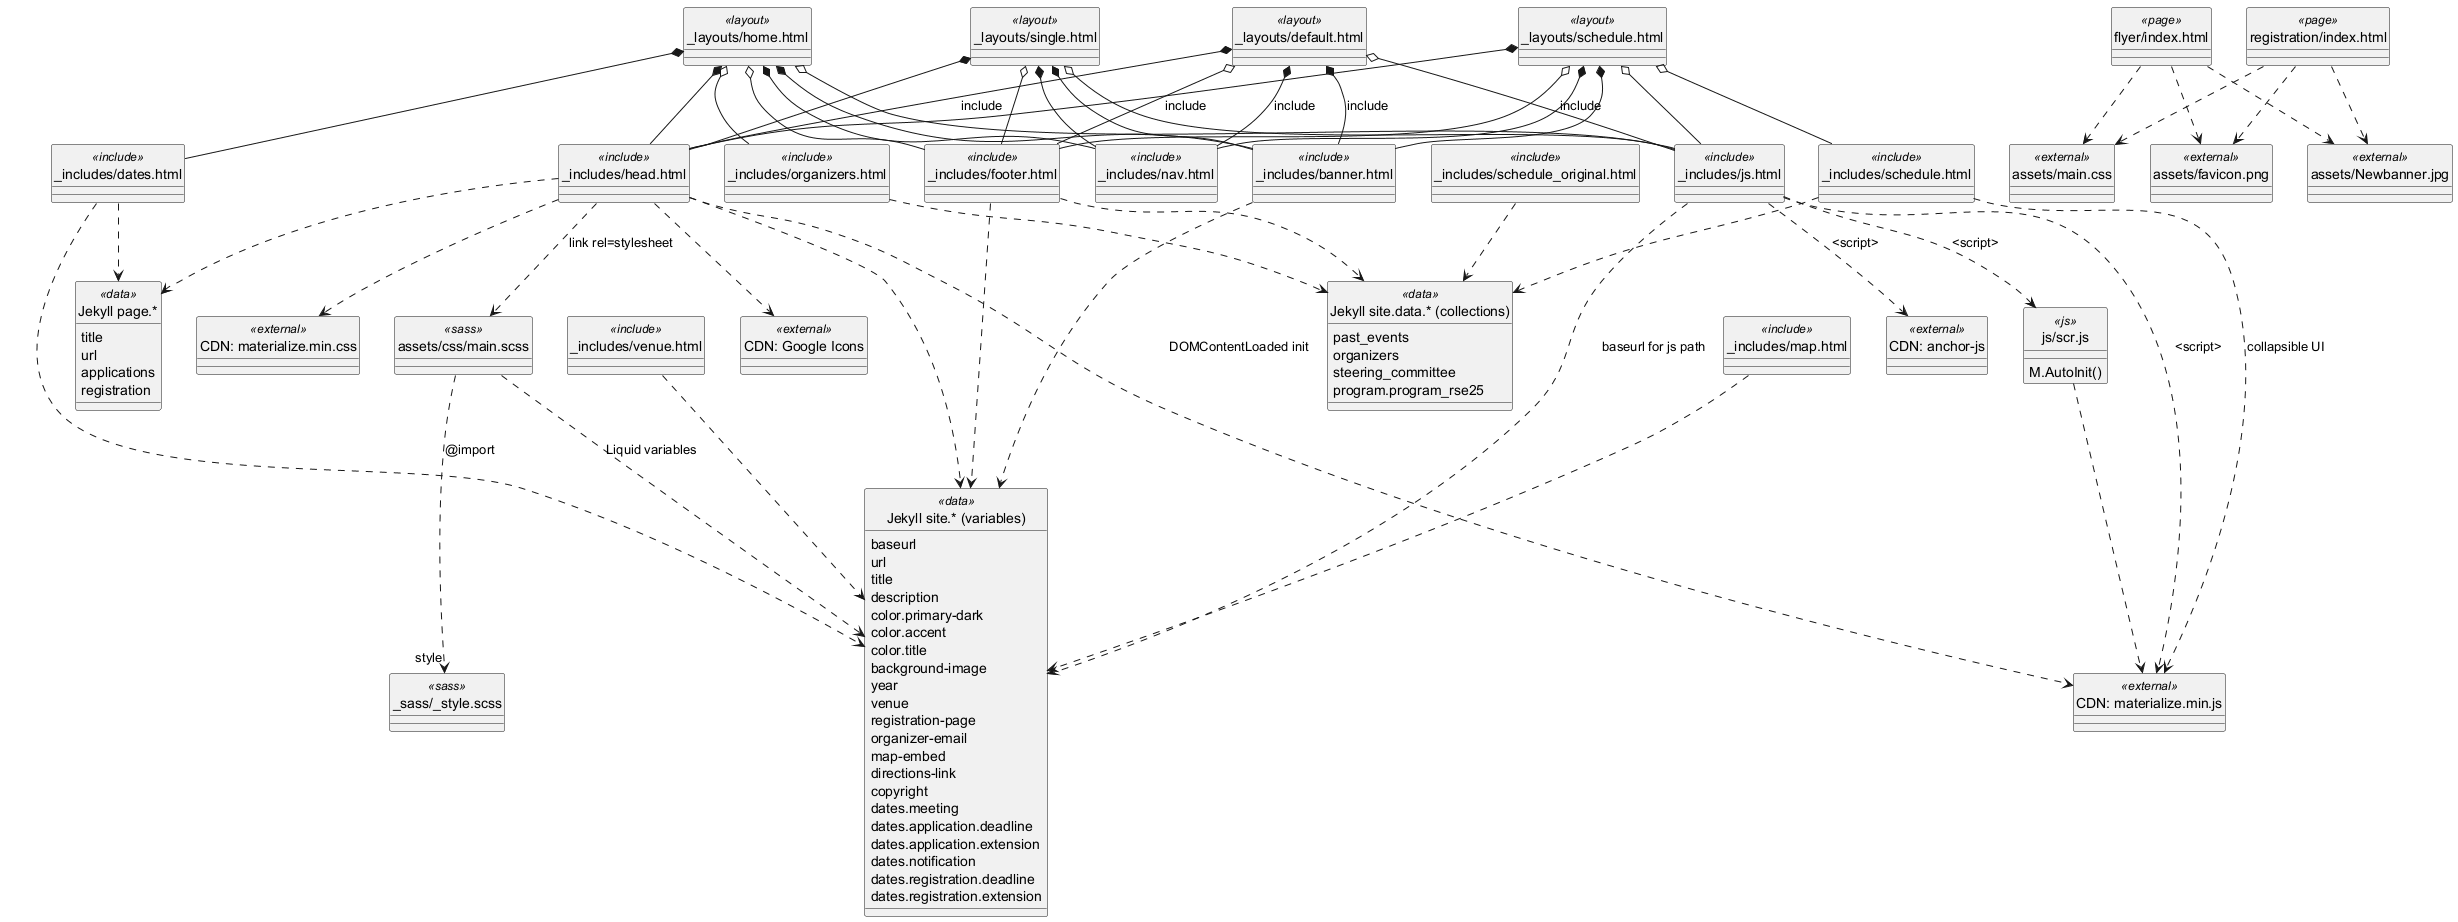

The diagram above was rendered by PlantUML. Its source (embedded in the PNG):
@startuml
skinparam classAttributeIconSize 0
hide circle
skinparam packageStyle rectangle

class Ext_MaterializeCSS as "CDN: materialize.min.css" <<external>>
class Ext_MaterializeJS as "CDN: materialize.min.js" <<external>>
class Ext_GoogleIcons as "CDN: Google Icons" <<external>>
class Ext_AnchorJS as "CDN: anchor-js" <<external>>

class D_SiteVariables as "Jekyll site.* (variables)" <<data>> {
  baseurl
  url
  title
  description
  color.primary-dark
  color.accent
  color.title
  background-image
  year
  venue
  registration-page
  organizer-email
  map-embed
  directions-link
  copyright
  dates.meeting
  dates.application.deadline
  dates.application.extension
  dates.notification
  dates.registration.deadline
  dates.registration.extension
}
class D_SiteData as "Jekyll site.data.* (collections)" <<data>> {
  past_events
  organizers
  steering_committee
  program.program_rse25
}
class D_PageVariables as "Jekyll page.*" <<data>> {
  title
  url
  applications
  registration
}

class S_main as "assets/css/main.scss" <<sass>>
class S_style as "_sass/_style.scss" <<sass>>

S_main ..> S_style : @import "style"
S_main ..> D_SiteVariables : Liquid variables

class J_scr as "js/scr.js" <<js>> {
  M.AutoInit()
}
J_scr ..> Ext_MaterializeJS

class I_head as "_includes/head.html" <<include>>
class I_nav as "_includes/nav.html" <<include>>
class I_banner as "_includes/banner.html" <<include>>
class I_dates as "_includes/dates.html" <<include>>
class I_footer as "_includes/footer.html" <<include>>
class I_js as "_includes/js.html" <<include>>
class I_map as "_includes/map.html" <<include>>
class I_organizers as "_includes/organizers.html" <<include>>
class I_schedule as "_includes/schedule.html" <<include>>
class I_schedule_orig as "_includes/schedule_original.html" <<include>>
class I_venue as "_includes/venue.html" <<include>>

class L_default as "_layouts/default.html" <<layout>>
class L_home as "_layouts/home.html" <<layout>>
class L_schedule as "_layouts/schedule.html" <<layout>>
class L_single as "_layouts/single.html" <<layout>>

class P_flyer as "flyer/index.html" <<page>>
class P_registration as "registration/index.html" <<page>>

L_default *-- I_head : include
L_default *-- I_nav : include
L_default *-- I_banner : include
L_default o-- I_footer : include
L_default o-- I_js : include

L_home *-- I_head
L_home *-- I_nav
L_home *-- I_banner
L_home *-- I_dates
L_home o-- I_organizers
L_home o-- I_footer
L_home o-- I_js

L_schedule *-- I_head
L_schedule *-- I_nav
L_schedule *-- I_banner
L_schedule o-- I_schedule
L_schedule o-- I_footer
L_schedule o-- I_js

L_single *-- I_head
L_single *-- I_nav
L_single *-- I_banner
L_single o-- I_footer
L_single o-- I_js

I_head ..> D_PageVariables
I_head ..> D_SiteVariables
I_head ..> S_main : link rel=stylesheet
I_head ..> Ext_GoogleIcons
I_head ..> Ext_MaterializeCSS
I_head ..> Ext_MaterializeJS : DOMContentLoaded init

I_js ..> Ext_AnchorJS : <script>
I_js ..> Ext_MaterializeJS : <script>
I_js ..> J_scr : <script>
I_js ..> D_SiteVariables : baseurl for js path

I_banner ..> D_SiteVariables
I_dates ..> D_SiteVariables
I_dates ..> D_PageVariables
I_footer ..> D_SiteVariables
I_footer ..> D_SiteData
I_map ..> D_SiteVariables
I_organizers ..> D_SiteData
I_schedule ..> D_SiteData
I_schedule ..> Ext_MaterializeJS : collapsible UI
I_schedule_orig ..> D_SiteData
I_venue ..> D_SiteVariables

class Ext_asset_maincss as "assets/main.css" <<external>>
class Ext_asset_newbanner as "assets/Newbanner.jpg" <<external>>
class Ext_favicon as "assets/favicon.png" <<external>>

P_flyer ..> Ext_asset_maincss
P_flyer ..> Ext_asset_newbanner
P_flyer ..> Ext_favicon

P_registration ..> Ext_asset_maincss
P_registration ..> Ext_asset_newbanner
P_registration ..> Ext_favicon
@enduml